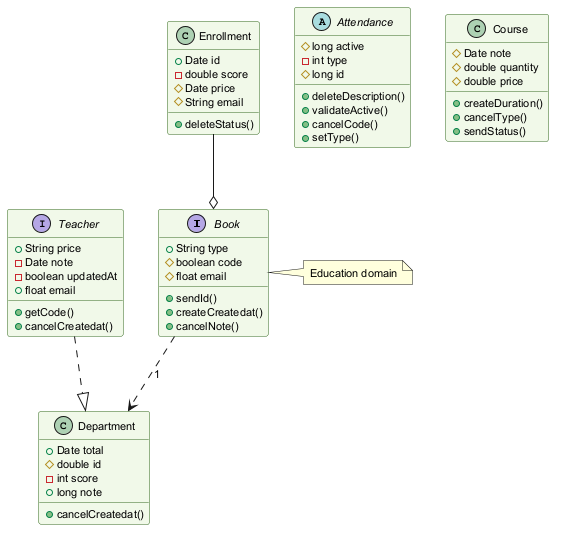

The diagram above was rendered by PlantUML. Its source (embedded in the PNG):
@startuml
skinparam backgroundColor #FFFFFF
skinparam classBackgroundColor #F1F8E9
skinparam classBorderColor #33691E
skinparam defaultFontSize 11
interface Book {
  +String type
  #boolean code
  #float email
  +sendId()
  +createCreatedat()
  +cancelNote()
}
class Enrollment {
  +Date id
  -double score
  #Date price
  #String email
  +deleteStatus()
}
interface Teacher {
  +String price
  -Date note
  -boolean updatedAt
  +float email
  +getCode()
  +cancelCreatedat()
}
class Department {
  +Date total
  #double id
  -int score
  +long note
  +cancelCreatedat()
}
abstract class Attendance {
  #long active
  -int type
  #long id
  +deleteDescription()
  +validateActive()
  +cancelCode()
  +setType()
}
class Course {
  #Date note
  #double quantity
  #double price
  +createDuration()
  +cancelType()
  +sendStatus()
}
Book ..> Department : "1"
Enrollment --o Book
Teacher ..|> Department
note right of Book : Education domain
@enduml